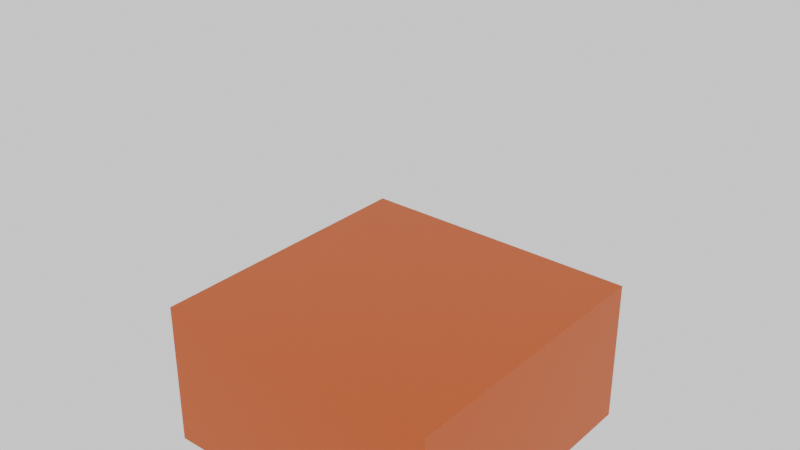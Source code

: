 # Source: dirt1.blend  (saved by Blender 4.0.36; exported with 4.5.12 LTS)
import bpy
from mathutils import Matrix  # noqa: F401  (used for matrix-valued properties, if any)

bpy.ops.wm.read_factory_settings(use_empty=True)
scene = bpy.context.scene
scene.name = 'Scene'

# ---- collections
col_temporary = bpy.data.collections.new('temporary'); scene.collection.children.link(col_temporary)
col_temporary.hide_render = True

# ---- materials (node trees are filled in below, after node groups)
mat_orange = bpy.data.materials.new('orange')
mat_orange.use_transparent_shadow = False

# ---- material node trees
mat_orange.use_nodes = True; mat_orange.node_tree.nodes.clear()
_N = mat_orange.node_tree.nodes; _L = mat_orange.node_tree.links
n0 = _N.new('ShaderNodeBsdfPrincipled'); n0.name = 'Principled BSDF'; n0.location = (10, 300)
n0.inputs[0].default_value = (0.5424, 0.09173, 0.00165, 1.0)
n0.inputs[3].default_value = 1.45
n1 = _N.new('ShaderNodeOutputMaterial'); n1.name = 'Material Output'; n1.location = (300, 300)
_L.new(n0.outputs[0], n1.inputs[0])
n1.is_active_output = True

# ---- world
world_world = bpy.data.worlds.new('World'); scene.world = world_world
world_world.use_nodes = True; world_world.node_tree.nodes.clear()
_N = world_world.node_tree.nodes; _L = world_world.node_tree.links
n0 = _N.new('ShaderNodeOutputWorld'); n0.name = 'World Output'; n0.location = (300, 300)
n1 = _N.new('ShaderNodeBackground'); n1.name = 'Background'; n1.location = (10, 300)
n1.inputs[0].default_value = (1.0, 1.0, 1.0, 1.0)
_L.new(n1.outputs[0], n0.inputs[0])
n0.is_active_output = True
world_world.color = (0.05088, 0.05088, 0.05088)
world_world.use_sun_shadow = False
world_world.sun_shadow_jitter_overblur = 0.0

# ---- meshes
me_cube_005 = bpy.data.meshes.new('Cube.005')
me_cube_005.from_pydata([(-1.0, -1.0, -1.0), (-1.0, -1.0, 0.0), (-1.0, 1.0, -1.0), (-1.0, 1.0, 0.0), (1.0, -1.0, -1.0), (1.0, -1.0, 0.0), (1.0, 1.0, -1.0), (1.0, 1.0, 0.0)], [], [(0, 1, 3, 2), (2, 3, 7, 6), (6, 7, 5, 4), (4, 5, 1, 0), (2, 6, 4, 0), (7, 3, 1, 5)])
_uv = me_cube_005.uv_layers.new(name='UVMap')
_uv.uv.foreach_set('vector', [0.375, 0.0, 0.625, 0.0, 0.625, 0.25, 0.375, 0.25, 0.375, 0.25, 0.625, 0.25, 0.625, 0.5, 0.375, 0.5, 0.375, 0.5, 0.625, 0.5, 0.625, 0.75, 0.375, 0.75, 0.375, 0.75, 0.625, 0.75, 0.625, 1.0, 0.375, 1.0, 0.125, 0.5, 0.375, 0.5, 0.375, 0.75, 0.125, 0.75, 0.625, 0.5, 0.875, 0.5, 0.875, 0.75, 0.625, 0.75])
me_cube_005.materials.append(mat_orange)
me_cube_005.update()
me_cube_008 = bpy.data.meshes.new('Cube.008')
me_cube_008.from_pydata([(-1.0, -1.0, 0.0), (-1.0, -1.0, 2.0), (-1.0, 1.0, 0.0), (-1.0, 1.0, 2.0), (1.0, -1.0, 0.0), (1.0, -1.0, 2.0), (1.0, 1.0, 0.0), (1.0, 1.0, 2.0)], [], [(0, 1, 3, 2), (2, 3, 7, 6), (6, 7, 5, 4), (4, 5, 1, 0), (2, 6, 4, 0), (7, 3, 1, 5)])
_uv = me_cube_008.uv_layers.new(name='UVMap')
_uv.uv.foreach_set('vector', [0.375, 0.0, 0.625, 0.0, 0.625, 0.25, 0.375, 0.25, 0.375, 0.25, 0.625, 0.25, 0.625, 0.5, 0.375, 0.5, 0.375, 0.5, 0.625, 0.5, 0.625, 0.75, 0.375, 0.75, 0.375, 0.75, 0.625, 0.75, 0.625, 1.0, 0.375, 1.0, 0.125, 0.5, 0.375, 0.5, 0.375, 0.75, 0.125, 0.75, 0.625, 0.5, 0.875, 0.5, 0.875, 0.75, 0.625, 0.75])
me_cube_008.update()
me_cube_007 = bpy.data.meshes.new('Cube.007')
me_cube_007.from_pydata([(-1.0, -1.0, -1.0), (-1.0, -1.0, 0.0), (-1.0, 1.0, -1.0), (-1.0, 1.0, 0.0), (1.0, -1.0, -1.0), (1.0, -1.0, 0.0), (1.0, 1.0, -1.0), (1.0, 1.0, 0.0)], [], [(0, 1, 3, 2), (2, 3, 7, 6), (6, 7, 5, 4), (4, 5, 1, 0), (2, 6, 4, 0), (7, 3, 1, 5)])
_uv = me_cube_007.uv_layers.new(name='UVMap')
_uv.uv.foreach_set('vector', [0.375, 0.0, 0.625, 0.0, 0.625, 0.25, 0.375, 0.25, 0.375, 0.25, 0.625, 0.25, 0.625, 0.5, 0.375, 0.5, 0.375, 0.5, 0.625, 0.5, 0.625, 0.75, 0.375, 0.75, 0.375, 0.75, 0.625, 0.75, 0.625, 1.0, 0.375, 1.0, 0.125, 0.5, 0.375, 0.5, 0.375, 0.75, 0.125, 0.75, 0.625, 0.5, 0.875, 0.5, 0.875, 0.75, 0.625, 0.75])
me_cube_007.update()

# ---- objects
ob_dirt1 = bpy.data.objects.new('dirt1', me_cube_005)
ob_cube_005 = bpy.data.objects.new('Cube.005', me_cube_008)
ob_temporary = bpy.data.objects.new('temporary', me_cube_007)

# ---- transforms, parenting, visibility, modifiers, constraints
ob_dirt1.location = (0.0, 0.0, 0.0)
ob_cube_005.location = (0.0, 0.0, 0.0)
ob_cube_005.display_type = 'WIRE'
ob_cube_005.display_bounds_type = 'CAPSULE'
ob_temporary.location = (0.0, 0.0, 0.0)
ob_temporary.display_type = 'WIRE'

# ---- collection membership
scene.collection.objects.link(ob_dirt1)
col_temporary.objects.link(ob_cube_005)
col_temporary.objects.link(ob_temporary)
def _layer_coll(name, lc=None):
    lc = lc or bpy.context.view_layer.layer_collection
    for c in lc.children:
        if c.name == name: return c
        r = _layer_coll(name, c)
        if r: return r
_layer_coll('temporary').exclude = True

# ---- scene / render settings (as saved in the file)
scene.frame_start = 1; scene.frame_end = 250; scene.frame_set(1)
scene.render.engine = 'BLENDER_EEVEE_NEXT'
scene.cycles.sampling_pattern = 'TABULATED_SOBOL'
bpy.context.view_layer.update()

# ---- added for rendering (the .blend has no active camera): camera
cam_auto = bpy.data.cameras.new('AutoCamera')
cam_auto.lens = 50.0
cam_auto.sensor_width = 36.0
cam_auto.clip_end = 1000.0
ob_auto_camera = bpy.data.objects.new('AutoCamera', cam_auto)
scene.collection.objects.link(ob_auto_camera)
ob_auto_camera.location = (3.8148, -4.57776, 3.55184)
ob_auto_camera.rotation_euler = (1.09748, -7.21219e-08, 0.694738)
scene.camera = ob_auto_camera
bpy.context.view_layer.update()
